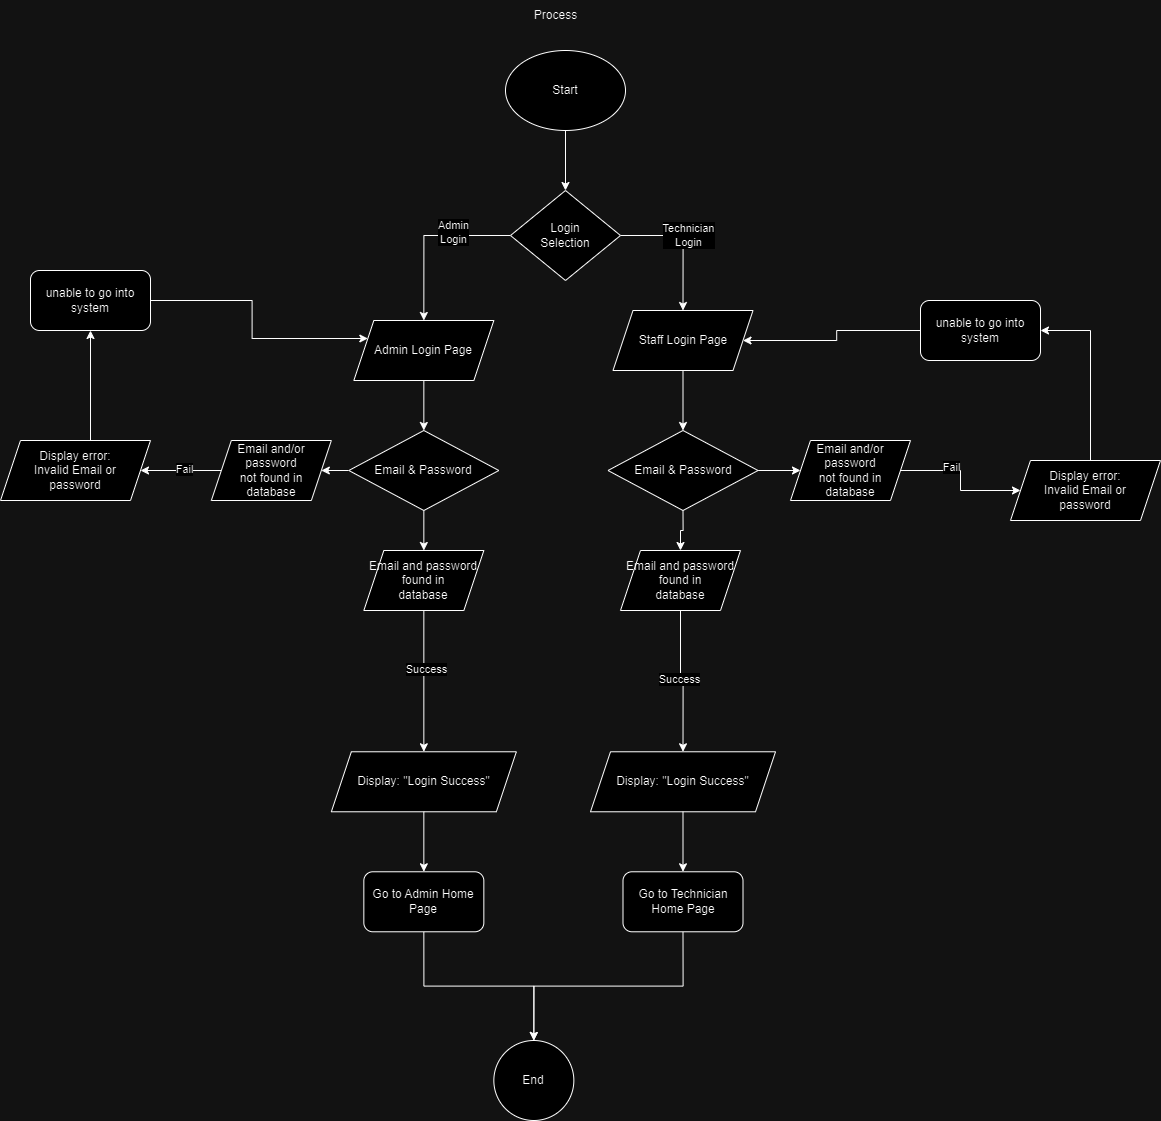

The diagram above was exported from draw.io. Its source (the exported page's mxGraphModel, read from the mxfile embedded in the PNG):
<mxGraphModel dx="2950" dy="2306" grid="1" gridSize="10" guides="1" tooltips="1" connect="1" arrows="1" fold="1" page="1" pageScale="1" pageWidth="850" pageHeight="1100" math="0" shadow="0">
  <root>
    <mxCell id="0" />
    <mxCell id="1" parent="0" />
    <mxCell id="8RZw5v2Jf8RlDEZHn-fi-10" style="edgeStyle=orthogonalEdgeStyle;rounded=0;orthogonalLoop=1;jettySize=auto;html=1;exitX=0.5;exitY=1;exitDx=0;exitDy=0;entryX=0.5;entryY=0;entryDx=0;entryDy=0;" edge="1" parent="1" source="8RZw5v2Jf8RlDEZHn-fi-1" target="8RZw5v2Jf8RlDEZHn-fi-3">
      <mxGeometry relative="1" as="geometry" />
    </mxCell>
    <mxCell id="8RZw5v2Jf8RlDEZHn-fi-1" value="Start" style="ellipse;whiteSpace=wrap;html=1;" vertex="1" parent="1">
      <mxGeometry x="365" y="30" width="120" height="80" as="geometry" />
    </mxCell>
    <mxCell id="8RZw5v2Jf8RlDEZHn-fi-11" style="edgeStyle=orthogonalEdgeStyle;rounded=0;orthogonalLoop=1;jettySize=auto;html=1;exitX=0;exitY=0.5;exitDx=0;exitDy=0;entryX=0.5;entryY=0;entryDx=0;entryDy=0;" edge="1" parent="1" source="8RZw5v2Jf8RlDEZHn-fi-3" target="8RZw5v2Jf8RlDEZHn-fi-17">
      <mxGeometry relative="1" as="geometry">
        <mxPoint x="195" y="280" as="targetPoint" />
      </mxGeometry>
    </mxCell>
    <mxCell id="8RZw5v2Jf8RlDEZHn-fi-14" value="Admin&lt;div&gt;Login&lt;/div&gt;" style="edgeLabel;html=1;align=center;verticalAlign=middle;resizable=0;points=[];" vertex="1" connectable="0" parent="8RZw5v2Jf8RlDEZHn-fi-11">
      <mxGeometry x="-0.326" y="-4" relative="1" as="geometry">
        <mxPoint as="offset" />
      </mxGeometry>
    </mxCell>
    <mxCell id="8RZw5v2Jf8RlDEZHn-fi-12" style="edgeStyle=orthogonalEdgeStyle;rounded=0;orthogonalLoop=1;jettySize=auto;html=1;exitX=1;exitY=0.5;exitDx=0;exitDy=0;entryX=0.5;entryY=0;entryDx=0;entryDy=0;" edge="1" parent="1" source="8RZw5v2Jf8RlDEZHn-fi-3" target="8RZw5v2Jf8RlDEZHn-fi-18">
      <mxGeometry relative="1" as="geometry">
        <mxPoint x="645" y="280" as="targetPoint" />
      </mxGeometry>
    </mxCell>
    <mxCell id="8RZw5v2Jf8RlDEZHn-fi-13" value="Technician&lt;div&gt;Login&lt;/div&gt;" style="edgeLabel;html=1;align=center;verticalAlign=middle;resizable=0;points=[];" vertex="1" connectable="0" parent="8RZw5v2Jf8RlDEZHn-fi-12">
      <mxGeometry x="-0.0951" y="4" relative="1" as="geometry">
        <mxPoint as="offset" />
      </mxGeometry>
    </mxCell>
    <mxCell id="8RZw5v2Jf8RlDEZHn-fi-3" value="Login&lt;div&gt;&lt;span style=&quot;background-color: initial;&quot;&gt;Selection&lt;/span&gt;&lt;/div&gt;" style="rhombus;whiteSpace=wrap;html=1;" vertex="1" parent="1">
      <mxGeometry x="370" y="170" width="110" height="90" as="geometry" />
    </mxCell>
    <mxCell id="8RZw5v2Jf8RlDEZHn-fi-21" style="edgeStyle=orthogonalEdgeStyle;rounded=0;orthogonalLoop=1;jettySize=auto;html=1;exitX=0.5;exitY=1;exitDx=0;exitDy=0;entryX=0.5;entryY=0;entryDx=0;entryDy=0;" edge="1" parent="1" source="8RZw5v2Jf8RlDEZHn-fi-17" target="8RZw5v2Jf8RlDEZHn-fi-20">
      <mxGeometry relative="1" as="geometry" />
    </mxCell>
    <mxCell id="8RZw5v2Jf8RlDEZHn-fi-17" value="Admin Login Page" style="shape=parallelogram;perimeter=parallelogramPerimeter;whiteSpace=wrap;html=1;fixedSize=1;" vertex="1" parent="1">
      <mxGeometry x="213.34" y="300" width="140" height="60" as="geometry" />
    </mxCell>
    <mxCell id="8RZw5v2Jf8RlDEZHn-fi-41" style="edgeStyle=orthogonalEdgeStyle;rounded=0;orthogonalLoop=1;jettySize=auto;html=1;exitX=0.5;exitY=1;exitDx=0;exitDy=0;entryX=0.5;entryY=0;entryDx=0;entryDy=0;" edge="1" parent="1" source="8RZw5v2Jf8RlDEZHn-fi-18" target="8RZw5v2Jf8RlDEZHn-fi-35">
      <mxGeometry relative="1" as="geometry" />
    </mxCell>
    <mxCell id="8RZw5v2Jf8RlDEZHn-fi-18" value="Staff Login Page" style="shape=parallelogram;perimeter=parallelogramPerimeter;whiteSpace=wrap;html=1;fixedSize=1;" vertex="1" parent="1">
      <mxGeometry x="472.5" y="290" width="140" height="60" as="geometry" />
    </mxCell>
    <mxCell id="8RZw5v2Jf8RlDEZHn-fi-19" value="Process" style="text;html=1;align=center;verticalAlign=middle;resizable=0;points=[];autosize=1;strokeColor=none;fillColor=none;" vertex="1" parent="1">
      <mxGeometry x="380" y="-20" width="70" height="30" as="geometry" />
    </mxCell>
    <mxCell id="8RZw5v2Jf8RlDEZHn-fi-23" style="edgeStyle=orthogonalEdgeStyle;rounded=0;orthogonalLoop=1;jettySize=auto;html=1;entryX=1;entryY=0.5;entryDx=0;entryDy=0;exitX=0;exitY=0.5;exitDx=0;exitDy=0;" edge="1" parent="1" source="8RZw5v2Jf8RlDEZHn-fi-53" target="8RZw5v2Jf8RlDEZHn-fi-22">
      <mxGeometry relative="1" as="geometry">
        <mxPoint x="70" y="460" as="sourcePoint" />
      </mxGeometry>
    </mxCell>
    <mxCell id="8RZw5v2Jf8RlDEZHn-fi-27" value="Fail" style="edgeLabel;html=1;align=center;verticalAlign=middle;resizable=0;points=[];" vertex="1" connectable="0" parent="8RZw5v2Jf8RlDEZHn-fi-23">
      <mxGeometry x="-0.0372" y="-2" relative="1" as="geometry">
        <mxPoint as="offset" />
      </mxGeometry>
    </mxCell>
    <mxCell id="8RZw5v2Jf8RlDEZHn-fi-29" style="edgeStyle=orthogonalEdgeStyle;rounded=0;orthogonalLoop=1;jettySize=auto;html=1;entryX=0.5;entryY=0;entryDx=0;entryDy=0;exitX=0.5;exitY=1;exitDx=0;exitDy=0;" edge="1" parent="1" source="8RZw5v2Jf8RlDEZHn-fi-59" target="8RZw5v2Jf8RlDEZHn-fi-28">
      <mxGeometry relative="1" as="geometry">
        <mxPoint x="283" y="630" as="sourcePoint" />
      </mxGeometry>
    </mxCell>
    <mxCell id="8RZw5v2Jf8RlDEZHn-fi-34" value="Success" style="edgeLabel;html=1;align=center;verticalAlign=middle;resizable=0;points=[];" vertex="1" connectable="0" parent="8RZw5v2Jf8RlDEZHn-fi-29">
      <mxGeometry x="-0.1783" y="2" relative="1" as="geometry">
        <mxPoint as="offset" />
      </mxGeometry>
    </mxCell>
    <mxCell id="8RZw5v2Jf8RlDEZHn-fi-54" style="edgeStyle=orthogonalEdgeStyle;rounded=0;orthogonalLoop=1;jettySize=auto;html=1;exitX=0;exitY=0.5;exitDx=0;exitDy=0;entryX=1;entryY=0.5;entryDx=0;entryDy=0;" edge="1" parent="1" source="8RZw5v2Jf8RlDEZHn-fi-20" target="8RZw5v2Jf8RlDEZHn-fi-53">
      <mxGeometry relative="1" as="geometry" />
    </mxCell>
    <mxCell id="8RZw5v2Jf8RlDEZHn-fi-60" style="edgeStyle=orthogonalEdgeStyle;rounded=0;orthogonalLoop=1;jettySize=auto;html=1;exitX=0.5;exitY=1;exitDx=0;exitDy=0;entryX=0.5;entryY=0;entryDx=0;entryDy=0;" edge="1" parent="1" source="8RZw5v2Jf8RlDEZHn-fi-20" target="8RZw5v2Jf8RlDEZHn-fi-59">
      <mxGeometry relative="1" as="geometry" />
    </mxCell>
    <mxCell id="8RZw5v2Jf8RlDEZHn-fi-20" value="Email &amp;amp; Password" style="rhombus;whiteSpace=wrap;html=1;" vertex="1" parent="1">
      <mxGeometry x="208.34" y="410" width="150" height="80" as="geometry" />
    </mxCell>
    <mxCell id="8RZw5v2Jf8RlDEZHn-fi-25" style="edgeStyle=orthogonalEdgeStyle;rounded=0;orthogonalLoop=1;jettySize=auto;html=1;exitX=0;exitY=0.5;exitDx=0;exitDy=0;entryX=0.5;entryY=1;entryDx=0;entryDy=0;" edge="1" parent="1" source="8RZw5v2Jf8RlDEZHn-fi-22" target="8RZw5v2Jf8RlDEZHn-fi-24">
      <mxGeometry relative="1" as="geometry">
        <Array as="points">
          <mxPoint x="-50" y="450" />
        </Array>
      </mxGeometry>
    </mxCell>
    <mxCell id="8RZw5v2Jf8RlDEZHn-fi-22" value="Display error:&lt;div&gt;Invalid Email or&lt;/div&gt;&lt;div&gt;password&lt;/div&gt;" style="shape=parallelogram;perimeter=parallelogramPerimeter;whiteSpace=wrap;html=1;fixedSize=1;" vertex="1" parent="1">
      <mxGeometry x="-140" y="420" width="150" height="60" as="geometry" />
    </mxCell>
    <mxCell id="8RZw5v2Jf8RlDEZHn-fi-26" style="edgeStyle=orthogonalEdgeStyle;rounded=0;orthogonalLoop=1;jettySize=auto;html=1;exitX=1;exitY=0.5;exitDx=0;exitDy=0;entryX=0;entryY=0.25;entryDx=0;entryDy=0;" edge="1" parent="1" source="8RZw5v2Jf8RlDEZHn-fi-24" target="8RZw5v2Jf8RlDEZHn-fi-17">
      <mxGeometry relative="1" as="geometry" />
    </mxCell>
    <mxCell id="8RZw5v2Jf8RlDEZHn-fi-24" value="unable to go into system" style="rounded=1;whiteSpace=wrap;html=1;" vertex="1" parent="1">
      <mxGeometry x="-110" y="250" width="120" height="60" as="geometry" />
    </mxCell>
    <mxCell id="8RZw5v2Jf8RlDEZHn-fi-31" style="edgeStyle=orthogonalEdgeStyle;rounded=0;orthogonalLoop=1;jettySize=auto;html=1;exitX=0.5;exitY=1;exitDx=0;exitDy=0;entryX=0.5;entryY=0;entryDx=0;entryDy=0;" edge="1" parent="1" source="8RZw5v2Jf8RlDEZHn-fi-28" target="8RZw5v2Jf8RlDEZHn-fi-30">
      <mxGeometry relative="1" as="geometry" />
    </mxCell>
    <mxCell id="8RZw5v2Jf8RlDEZHn-fi-28" value="Display: &quot;Login Success&quot;" style="shape=parallelogram;perimeter=parallelogramPerimeter;whiteSpace=wrap;html=1;fixedSize=1;" vertex="1" parent="1">
      <mxGeometry x="190.84" y="731.28" width="185" height="60" as="geometry" />
    </mxCell>
    <mxCell id="8RZw5v2Jf8RlDEZHn-fi-33" style="edgeStyle=orthogonalEdgeStyle;rounded=0;orthogonalLoop=1;jettySize=auto;html=1;exitX=0.5;exitY=1;exitDx=0;exitDy=0;entryX=0.5;entryY=0;entryDx=0;entryDy=0;" edge="1" parent="1" source="8RZw5v2Jf8RlDEZHn-fi-30" target="8RZw5v2Jf8RlDEZHn-fi-32">
      <mxGeometry relative="1" as="geometry">
        <mxPoint x="390" y="1021.28" as="targetPoint" />
      </mxGeometry>
    </mxCell>
    <mxCell id="8RZw5v2Jf8RlDEZHn-fi-30" value="Go to Admin Home Page" style="rounded=1;whiteSpace=wrap;html=1;" vertex="1" parent="1">
      <mxGeometry x="223.34" y="851.28" width="120" height="60" as="geometry" />
    </mxCell>
    <mxCell id="8RZw5v2Jf8RlDEZHn-fi-32" value="End" style="ellipse;whiteSpace=wrap;html=1;aspect=fixed;" vertex="1" parent="1">
      <mxGeometry x="353.34" y="1020" width="80" height="80" as="geometry" />
    </mxCell>
    <mxCell id="8RZw5v2Jf8RlDEZHn-fi-42" style="edgeStyle=orthogonalEdgeStyle;rounded=0;orthogonalLoop=1;jettySize=auto;html=1;entryX=0.5;entryY=0;entryDx=0;entryDy=0;exitX=0.5;exitY=1;exitDx=0;exitDy=0;" edge="1" parent="1" source="8RZw5v2Jf8RlDEZHn-fi-55" target="8RZw5v2Jf8RlDEZHn-fi-37">
      <mxGeometry relative="1" as="geometry">
        <mxPoint x="543" y="610" as="sourcePoint" />
      </mxGeometry>
    </mxCell>
    <mxCell id="8RZw5v2Jf8RlDEZHn-fi-46" value="Success" style="edgeLabel;html=1;align=center;verticalAlign=middle;resizable=0;points=[];" vertex="1" connectable="0" parent="8RZw5v2Jf8RlDEZHn-fi-42">
      <mxGeometry x="-0.0429" y="-2" relative="1" as="geometry">
        <mxPoint as="offset" />
      </mxGeometry>
    </mxCell>
    <mxCell id="8RZw5v2Jf8RlDEZHn-fi-43" style="edgeStyle=orthogonalEdgeStyle;rounded=0;orthogonalLoop=1;jettySize=auto;html=1;entryX=0;entryY=0.5;entryDx=0;entryDy=0;exitX=1;exitY=0.5;exitDx=0;exitDy=0;" edge="1" parent="1" source="8RZw5v2Jf8RlDEZHn-fi-50" target="8RZw5v2Jf8RlDEZHn-fi-36">
      <mxGeometry relative="1" as="geometry">
        <mxPoint x="780" y="470" as="sourcePoint" />
      </mxGeometry>
    </mxCell>
    <mxCell id="8RZw5v2Jf8RlDEZHn-fi-45" value="Fail" style="edgeLabel;html=1;align=center;verticalAlign=middle;resizable=0;points=[];" vertex="1" connectable="0" parent="8RZw5v2Jf8RlDEZHn-fi-43">
      <mxGeometry x="-0.2947" y="4" relative="1" as="geometry">
        <mxPoint as="offset" />
      </mxGeometry>
    </mxCell>
    <mxCell id="8RZw5v2Jf8RlDEZHn-fi-51" style="edgeStyle=orthogonalEdgeStyle;rounded=0;orthogonalLoop=1;jettySize=auto;html=1;exitX=1;exitY=0.5;exitDx=0;exitDy=0;entryX=0;entryY=0.5;entryDx=0;entryDy=0;" edge="1" parent="1" source="8RZw5v2Jf8RlDEZHn-fi-35" target="8RZw5v2Jf8RlDEZHn-fi-50">
      <mxGeometry relative="1" as="geometry" />
    </mxCell>
    <mxCell id="8RZw5v2Jf8RlDEZHn-fi-58" style="edgeStyle=orthogonalEdgeStyle;rounded=0;orthogonalLoop=1;jettySize=auto;html=1;exitX=0.5;exitY=1;exitDx=0;exitDy=0;entryX=0.5;entryY=0;entryDx=0;entryDy=0;" edge="1" parent="1" source="8RZw5v2Jf8RlDEZHn-fi-35" target="8RZw5v2Jf8RlDEZHn-fi-55">
      <mxGeometry relative="1" as="geometry" />
    </mxCell>
    <mxCell id="8RZw5v2Jf8RlDEZHn-fi-35" value="Email &amp;amp; Password" style="rhombus;whiteSpace=wrap;html=1;" vertex="1" parent="1">
      <mxGeometry x="467.5" y="410" width="150" height="80" as="geometry" />
    </mxCell>
    <mxCell id="8RZw5v2Jf8RlDEZHn-fi-48" style="edgeStyle=orthogonalEdgeStyle;rounded=0;orthogonalLoop=1;jettySize=auto;html=1;exitX=1;exitY=0.5;exitDx=0;exitDy=0;entryX=1;entryY=0.5;entryDx=0;entryDy=0;" edge="1" parent="1" source="8RZw5v2Jf8RlDEZHn-fi-36" target="8RZw5v2Jf8RlDEZHn-fi-47">
      <mxGeometry relative="1" as="geometry">
        <Array as="points">
          <mxPoint x="950" y="450" />
          <mxPoint x="950" y="310" />
        </Array>
      </mxGeometry>
    </mxCell>
    <mxCell id="8RZw5v2Jf8RlDEZHn-fi-36" value="Display error:&lt;div&gt;Invalid Email or&lt;/div&gt;&lt;div&gt;password&lt;/div&gt;" style="shape=parallelogram;perimeter=parallelogramPerimeter;whiteSpace=wrap;html=1;fixedSize=1;" vertex="1" parent="1">
      <mxGeometry x="870" y="440" width="150" height="60" as="geometry" />
    </mxCell>
    <mxCell id="8RZw5v2Jf8RlDEZHn-fi-40" style="edgeStyle=orthogonalEdgeStyle;rounded=0;orthogonalLoop=1;jettySize=auto;html=1;exitX=0.5;exitY=1;exitDx=0;exitDy=0;entryX=0.5;entryY=0;entryDx=0;entryDy=0;" edge="1" parent="1" source="8RZw5v2Jf8RlDEZHn-fi-37" target="8RZw5v2Jf8RlDEZHn-fi-38">
      <mxGeometry relative="1" as="geometry" />
    </mxCell>
    <mxCell id="8RZw5v2Jf8RlDEZHn-fi-37" value="Display: &quot;Login Success&quot;" style="shape=parallelogram;perimeter=parallelogramPerimeter;whiteSpace=wrap;html=1;fixedSize=1;" vertex="1" parent="1">
      <mxGeometry x="450" y="731.28" width="185" height="60" as="geometry" />
    </mxCell>
    <mxCell id="8RZw5v2Jf8RlDEZHn-fi-39" style="edgeStyle=orthogonalEdgeStyle;rounded=0;orthogonalLoop=1;jettySize=auto;html=1;exitX=0.5;exitY=1;exitDx=0;exitDy=0;entryX=0.5;entryY=0;entryDx=0;entryDy=0;" edge="1" parent="1" source="8RZw5v2Jf8RlDEZHn-fi-38" target="8RZw5v2Jf8RlDEZHn-fi-32">
      <mxGeometry relative="1" as="geometry">
        <mxPoint x="390" y="1021.28" as="targetPoint" />
      </mxGeometry>
    </mxCell>
    <mxCell id="8RZw5v2Jf8RlDEZHn-fi-38" value="Go to Technician Home Page" style="rounded=1;whiteSpace=wrap;html=1;" vertex="1" parent="1">
      <mxGeometry x="482.5" y="851.28" width="120" height="60" as="geometry" />
    </mxCell>
    <mxCell id="8RZw5v2Jf8RlDEZHn-fi-49" style="edgeStyle=orthogonalEdgeStyle;rounded=0;orthogonalLoop=1;jettySize=auto;html=1;exitX=0;exitY=0.5;exitDx=0;exitDy=0;entryX=1;entryY=0.5;entryDx=0;entryDy=0;" edge="1" parent="1" source="8RZw5v2Jf8RlDEZHn-fi-47" target="8RZw5v2Jf8RlDEZHn-fi-18">
      <mxGeometry relative="1" as="geometry" />
    </mxCell>
    <mxCell id="8RZw5v2Jf8RlDEZHn-fi-47" value="unable to go into system" style="rounded=1;whiteSpace=wrap;html=1;" vertex="1" parent="1">
      <mxGeometry x="780" y="280" width="120" height="60" as="geometry" />
    </mxCell>
    <mxCell id="8RZw5v2Jf8RlDEZHn-fi-50" value="Email and/or password&lt;div&gt;not found in&lt;/div&gt;&lt;div&gt;database&lt;/div&gt;" style="shape=parallelogram;perimeter=parallelogramPerimeter;whiteSpace=wrap;html=1;fixedSize=1;" vertex="1" parent="1">
      <mxGeometry x="650" y="420" width="120" height="60" as="geometry" />
    </mxCell>
    <mxCell id="8RZw5v2Jf8RlDEZHn-fi-53" value="Email and/or password&lt;div&gt;not found in&lt;/div&gt;&lt;div&gt;database&lt;/div&gt;" style="shape=parallelogram;perimeter=parallelogramPerimeter;whiteSpace=wrap;html=1;fixedSize=1;" vertex="1" parent="1">
      <mxGeometry x="70.84000000000003" y="420" width="120" height="60" as="geometry" />
    </mxCell>
    <mxCell id="8RZw5v2Jf8RlDEZHn-fi-55" value="Email and password&lt;div&gt;found in&lt;/div&gt;&lt;div&gt;database&lt;/div&gt;" style="shape=parallelogram;perimeter=parallelogramPerimeter;whiteSpace=wrap;html=1;fixedSize=1;" vertex="1" parent="1">
      <mxGeometry x="480" y="530" width="120" height="60" as="geometry" />
    </mxCell>
    <mxCell id="8RZw5v2Jf8RlDEZHn-fi-59" value="Email and password&lt;div&gt;found in&lt;/div&gt;&lt;div&gt;database&lt;/div&gt;" style="shape=parallelogram;perimeter=parallelogramPerimeter;whiteSpace=wrap;html=1;fixedSize=1;" vertex="1" parent="1">
      <mxGeometry x="223.34" y="530" width="120" height="60" as="geometry" />
    </mxCell>
  </root>
</mxGraphModel>